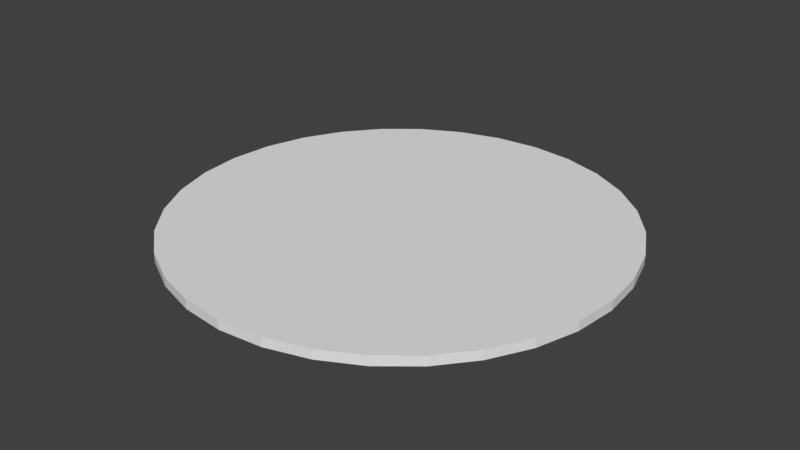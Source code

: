 # Source: stonecircle.blend  (saved by Blender 2.79.0; exported with 4.5.12 LTS)
import bpy
from mathutils import Matrix  # noqa: F401  (used for matrix-valued properties, if any)

bpy.ops.wm.read_factory_settings(use_empty=True)
scene = bpy.context.scene
scene.name = 'Scene'

# ---- collections
col_collection_1 = bpy.data.collections.new('Collection 1'); scene.collection.children.link(col_collection_1)

# ---- world
world_world = bpy.data.worlds.new('World'); scene.world = world_world
world_world.color = (0.05088, 0.05088, 0.05088)
world_world.use_sun_shadow = False
world_world.sun_shadow_jitter_overblur = 0.0
world_world.cycles.sampling_method = 'MANUAL'

# ---- meshes
me_cylinder = bpy.data.meshes.new('Cylinder')
me_cylinder.from_pydata([(0.0, 7.0, -0.15), (0.0, 7.0, 0.15), (1.366, 6.865, -0.15), (1.366, 6.865, 0.15), (2.679, 6.467, -0.15), (2.679, 6.467, 0.15), (3.889, 5.82, -0.15), (3.889, 5.82, 0.15), (4.95, 4.95, -0.15), (4.95, 4.95, 0.15), (5.82, 3.889, -0.15), (5.82, 3.889, 0.15), (6.467, 2.679, -0.15), (6.467, 2.679, 0.15), (6.865, 1.366, -0.15), (6.865, 1.366, 0.15), (7.0, 5.285e-07, -0.15), (7.0, 5.285e-07, 0.15), (6.865, -1.366, -0.15), (6.865, -1.366, 0.15), (6.467, -2.679, -0.15), (6.467, -2.679, 0.15), (5.82, -3.889, -0.15), (5.82, -3.889, 0.15), (4.95, -4.95, -0.15), (4.95, -4.95, 0.15), (3.889, -5.82, -0.15), (3.889, -5.82, 0.15), (2.679, -6.467, -0.15), (2.679, -6.467, 0.15), (1.366, -6.865, -0.15), (1.366, -6.865, 0.15), (-2.281e-06, -7.0, -0.15), (-2.281e-06, -7.0, 0.15), (-1.366, -6.865, -0.15), (-1.366, -6.865, 0.15), (-2.679, -6.467, -0.15), (-2.679, -6.467, 0.15), (-3.889, -5.82, -0.15), (-3.889, -5.82, 0.15), (-4.95, -4.95, -0.15), (-4.95, -4.95, 0.15), (-5.82, -3.889, -0.15), (-5.82, -3.889, 0.15), (-6.467, -2.679, -0.15), (-6.467, -2.679, 0.15), (-6.865, -1.366, -0.15), (-6.865, -1.366, 0.15), (-7.0, 6.759e-06, -0.15), (-7.0, 6.759e-06, 0.15), (-6.865, 1.366, -0.15), (-6.865, 1.366, 0.15), (-6.467, 2.679, -0.15), (-6.467, 2.679, 0.15), (-5.82, 3.889, -0.15), (-5.82, 3.889, 0.15), (-4.95, 4.95, -0.15), (-4.95, 4.95, 0.15), (-3.889, 5.82, -0.15), (-3.889, 5.82, 0.15), (-2.679, 6.467, -0.15), (-2.679, 6.467, 0.15), (-1.366, 6.865, -0.15), (-1.366, 6.865, 0.15)], [], [(0, 1, 3, 2), (2, 3, 5, 4), (4, 5, 7, 6), (6, 7, 9, 8), (8, 9, 11, 10), (10, 11, 13, 12), (12, 13, 15, 14), (14, 15, 17, 16), (16, 17, 19, 18), (18, 19, 21, 20), (20, 21, 23, 22), (22, 23, 25, 24), (24, 25, 27, 26), (26, 27, 29, 28), (28, 29, 31, 30), (30, 31, 33, 32), (32, 33, 35, 34), (34, 35, 37, 36), (36, 37, 39, 38), (38, 39, 41, 40), (40, 41, 43, 42), (42, 43, 45, 44), (44, 45, 47, 46), (46, 47, 49, 48), (48, 49, 51, 50), (50, 51, 53, 52), (52, 53, 55, 54), (54, 55, 57, 56), (56, 57, 59, 58), (58, 59, 61, 60), (3, 1, 63, 61, 59, 57, 55, 53, 51, 49, 47, 45, 43, 41, 39, 37, 35, 33, 31, 29, 27, 25, 23, 21, 19, 17, 15, 13, 11, 9, 7, 5), (60, 61, 63, 62), (62, 63, 1, 0), (0, 2, 4, 6, 8, 10, 12, 14, 16, 18, 20, 22, 24, 26, 28, 30, 32, 34, 36, 38, 40, 42, 44, 46, 48, 50, 52, 54, 56, 58, 60, 62)])
_uv = me_cylinder.uv_layers.new(name='UVMap')
_uv.uv.foreach_set('vector', [0.9405, 0.2188, 0.9604, 0.2188, 0.9604, 0.2671, 0.9405, 0.2671, 0.9405, 0.2671, 0.9604, 0.2671, 0.9604, 0.3126, 0.9405, 0.3126, 0.9405, 0.3126, 0.9604, 0.3126, 0.9604, 0.3536, 0.9405, 0.3536, 0.9405, 0.3536, 0.9604, 0.3536, 0.9604, 0.3884, 0.9405, 0.3884, 0.9207, 0.0, 0.9405, 0.0, 0.9405, 0.03482, 0.9207, 0.03482, 0.9207, 0.03482, 0.9405, 0.03482, 0.9405, 0.07577, 0.9207, 0.07577, 0.9207, 0.07577, 0.9405, 0.07577, 0.9405, 0.1213, 0.9207, 0.1213, 0.9207, 0.1213, 0.9405, 0.1213, 0.9405, 0.1696, 0.9207, 0.1696, 0.9207, 0.1696, 0.9405, 0.1696, 0.9405, 0.2188, 0.9207, 0.2188, 0.9207, 0.2188, 0.9405, 0.2188, 0.9405, 0.2671, 0.9207, 0.2671, 0.9207, 0.2671, 0.9405, 0.2671, 0.9405, 0.3126, 0.9207, 0.3126, 0.9207, 0.3126, 0.9405, 0.3126, 0.9405, 0.3536, 0.9207, 0.3536, 0.9207, 0.3536, 0.9405, 0.3536, 0.9405, 0.3884, 0.9207, 0.3884, 1.0, 0.3187, 0.9802, 0.3187, 0.9802, 0.2778, 1.0, 0.2778, 1.0, 0.2778, 0.9802, 0.2778, 0.9802, 0.2323, 1.0, 0.2323, 1.0, 0.2323, 0.9802, 0.2323, 0.9802, 0.184, 1.0, 0.184, 1.0, 0.184, 0.9802, 0.184, 0.9802, 0.1347, 1.0, 0.1347, 1.0, 0.1347, 0.9802, 0.1347, 0.9802, 0.08644, 1.0, 0.08644, 1.0, 0.08644, 0.9802, 0.08644, 0.9802, 0.04095, 1.0, 0.04095, 1.0, 0.04095, 0.9802, 0.04095, 0.9802, 0.0, 1.0, 0.0, 0.9802, 0.3187, 0.9604, 0.3187, 0.9604, 0.2778, 0.9802, 0.2778, 0.9802, 0.2778, 0.9604, 0.2778, 0.9604, 0.2323, 0.9802, 0.2323, 0.9802, 0.2323, 0.9604, 0.2323, 0.9604, 0.184, 0.9802, 0.184, 0.9802, 0.184, 0.9604, 0.184, 0.9604, 0.1347, 0.9802, 0.1347, 0.9802, 0.1347, 0.9604, 0.1347, 0.9604, 0.08644, 0.9802, 0.08644, 0.9802, 0.08644, 0.9604, 0.08644, 0.9604, 0.04095, 0.9802, 0.04095, 0.9802, 0.04095, 0.9604, 0.04095, 0.9604, 0.0, 0.9802, 1.711e-08, 0.9405, 0.0, 0.9604, 1.711e-08, 0.9604, 0.03482, 0.9405, 0.03482, 0.9405, 0.03482, 0.9604, 0.03482, 0.9604, 0.07577, 0.9405, 0.07577, 0.9405, 0.07577, 0.9604, 0.07577, 0.9604, 0.1213, 0.9405, 0.1213, 0.01769, 0.3229, 6.302e-08, 0.2746, 0.0, 0.2254, 0.01769, 0.1771, 0.05239, 0.1316, 0.1028, 0.09063, 0.1669, 0.05581, 0.2423, 0.02845, 0.3261, 0.009607, 0.415, 5.134e-08, 0.5057, 0.0, 0.5946, 0.009607, 0.6784, 0.02845, 0.7538, 0.05581, 0.8179, 0.09063, 0.8683, 0.1316, 0.903, 0.1771, 0.9207, 0.2254, 0.9207, 0.2746, 0.903, 0.3229, 0.8683, 0.3684, 0.8179, 0.4094, 0.7538, 0.4442, 0.6784, 0.4715, 0.5946, 0.4904, 0.5057, 0.5, 0.415, 0.5, 0.3261, 0.4904, 0.2423, 0.4715, 0.1669, 0.4442, 0.1028, 0.4094, 0.05239, 0.3684, 0.9405, 0.1213, 0.9604, 0.1213, 0.9604, 0.1696, 0.9405, 0.1696, 0.9405, 0.1696, 0.9604, 0.1696, 0.9604, 0.2188, 0.9405, 0.2188, 0.01769, 0.8229, 0.0, 0.7746, 0.0, 0.7254, 0.01769, 0.6771, 0.05239, 0.6316, 0.1028, 0.5906, 0.1669, 0.5558, 0.2423, 0.5285, 0.3261, 0.5096, 0.415, 0.5, 0.5057, 0.5, 0.5946, 0.5096, 0.6784, 0.5285, 0.7538, 0.5558, 0.8179, 0.5906, 0.8683, 0.6316, 0.903, 0.6771, 0.9207, 0.7254, 0.9207, 0.7746, 0.903, 0.8229, 0.8683, 0.8684, 0.8179, 0.9094, 0.7538, 0.9442, 0.6784, 0.9715, 0.5946, 0.9904, 0.5057, 1.0, 0.415, 1.0, 0.3261, 0.9904, 0.2423, 0.9715, 0.1669, 0.9442, 0.1028, 0.9094, 0.05239, 0.8684])
me_cylinder.use_remesh_preserve_volume = False
me_cylinder.use_remesh_preserve_attributes = False
me_cylinder.use_mirror_vertex_groups = False
me_cylinder.update()

# ---- objects
ob_cylinder = bpy.data.objects.new('Cylinder', me_cylinder)

# ---- transforms, parenting, visibility, modifiers, constraints
ob_cylinder.location = (0.0, 0.0, 0.0)
ob_cylinder.lineart.crease_threshold = 0.0

# ---- collection membership
col_collection_1.objects.link(ob_cylinder)

# ---- scene / render settings (as saved in the file)
scene.frame_start = 1; scene.frame_end = 250; scene.frame_set(1)
scene.render.engine = 'BLENDER_EEVEE_NEXT'
scene.render.resolution_percentage = 50
scene.render.dither_intensity = 0.0
scene.cycles.use_denoising = False
scene.cycles.samples = 128
scene.cycles.sampling_pattern = 'TABULATED_SOBOL'
scene.cycles.use_adaptive_sampling = False
scene.cycles.use_light_tree = False
scene.cycles.blur_glossy = 0.0
scene.cycles.sample_clamp_indirect = 0.0
scene.view_settings.view_transform = 'Standard'
bpy.context.view_layer.update()

# ---- added for rendering (the .blend has no active camera and no usable light): camera, sun
cam_auto = bpy.data.cameras.new('AutoCamera')
cam_auto.lens = 50.0
cam_auto.sensor_width = 36.0
cam_auto.clip_end = 1000.0
ob_auto_camera = bpy.data.objects.new('AutoCamera', cam_auto)
scene.collection.objects.link(ob_auto_camera)
ob_auto_camera.location = (18.3206, -21.9847, 14.6565)
ob_auto_camera.rotation_euler = (1.09748, -7.21219e-08, 0.694738)
scene.camera = ob_auto_camera
light_auto_sun = bpy.data.lights.new('AutoSun', 'SUN')
light_auto_sun.energy = 3.0
light_auto_sun.angle = 0.0523599
ob_auto_sun = bpy.data.objects.new('AutoSun', light_auto_sun)
scene.collection.objects.link(ob_auto_sun)
ob_auto_sun.rotation_euler = (0.872665, 0.174533, 0.523599)
bpy.context.view_layer.update()
